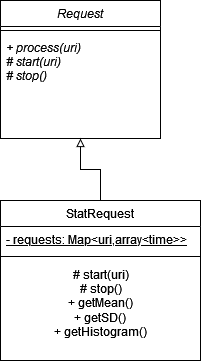

The diagram above was exported from draw.io. Its source (the exported page's mxGraphModel, read from the mxfile embedded in the PNG):
<mxGraphModel dx="1434" dy="764" grid="1" gridSize="10" guides="1" tooltips="1" connect="1" arrows="1" fold="1" page="1" pageScale="1" pageWidth="827" pageHeight="1169" math="0" shadow="0">
  <root>
    <mxCell id="WIyWlLk6GJQsqaUBKTNV-0" />
    <mxCell id="WIyWlLk6GJQsqaUBKTNV-1" parent="WIyWlLk6GJQsqaUBKTNV-0" />
    <mxCell id="zkfFHV4jXpPFQw0GAbJ--0" value="Request" style="swimlane;fontStyle=2;align=center;verticalAlign=top;childLayout=stackLayout;horizontal=1;startSize=26;horizontalStack=0;resizeParent=1;resizeLast=0;collapsible=1;marginBottom=0;rounded=0;shadow=0;strokeWidth=1;" parent="WIyWlLk6GJQsqaUBKTNV-1" vertex="1">
      <mxGeometry x="220" y="120" width="160" height="138" as="geometry">
        <mxRectangle x="230" y="140" width="160" height="26" as="alternateBounds" />
      </mxGeometry>
    </mxCell>
    <mxCell id="zkfFHV4jXpPFQw0GAbJ--4" value="" style="line;html=1;strokeWidth=1;align=left;verticalAlign=middle;spacingTop=-1;spacingLeft=3;spacingRight=3;rotatable=0;labelPosition=right;points=[];portConstraint=eastwest;" parent="zkfFHV4jXpPFQw0GAbJ--0" vertex="1">
      <mxGeometry y="26" width="160" height="8" as="geometry" />
    </mxCell>
    <mxCell id="zkfFHV4jXpPFQw0GAbJ--5" value="+ process(uri)&#10;# start(uri)&#10;# stop()&#10;" style="text;align=left;verticalAlign=top;spacingLeft=4;spacingRight=4;overflow=hidden;rotatable=0;points=[[0,0.5],[1,0.5]];portConstraint=eastwest;fontStyle=2" parent="zkfFHV4jXpPFQw0GAbJ--0" vertex="1">
      <mxGeometry y="34" width="160" height="96" as="geometry" />
    </mxCell>
    <mxCell id="WKGuVYjhTmvcfydX2s6y-1" style="edgeStyle=orthogonalEdgeStyle;rounded=0;orthogonalLoop=1;jettySize=auto;html=1;entryX=0.5;entryY=1;entryDx=0;entryDy=0;endArrow=block;endFill=0;" edge="1" parent="WIyWlLk6GJQsqaUBKTNV-1" source="zkfFHV4jXpPFQw0GAbJ--6" target="zkfFHV4jXpPFQw0GAbJ--0">
      <mxGeometry relative="1" as="geometry" />
    </mxCell>
    <mxCell id="WKGuVYjhTmvcfydX2s6y-3" style="edgeStyle=orthogonalEdgeStyle;rounded=0;orthogonalLoop=1;jettySize=auto;html=1;exitX=1;exitY=0.5;exitDx=0;exitDy=0;strokeColor=#FFFFFF;endArrow=block;endFill=0;" edge="1" parent="WIyWlLk6GJQsqaUBKTNV-1" source="zkfFHV4jXpPFQw0GAbJ--6">
      <mxGeometry relative="1" as="geometry">
        <mxPoint x="420" y="400" as="targetPoint" />
      </mxGeometry>
    </mxCell>
    <mxCell id="zkfFHV4jXpPFQw0GAbJ--6" value="StatRequest" style="swimlane;fontStyle=0;align=center;verticalAlign=top;childLayout=stackLayout;horizontal=1;startSize=26;horizontalStack=0;resizeParent=1;resizeLast=0;collapsible=1;marginBottom=0;rounded=0;shadow=0;strokeWidth=1;" parent="WIyWlLk6GJQsqaUBKTNV-1" vertex="1">
      <mxGeometry x="220" y="320" width="200" height="160" as="geometry">
        <mxRectangle x="130" y="380" width="160" height="26" as="alternateBounds" />
      </mxGeometry>
    </mxCell>
    <mxCell id="zkfFHV4jXpPFQw0GAbJ--10" value="- requests: Map&lt;uri,array&lt;time&gt;&gt;" style="text;align=left;verticalAlign=top;spacingLeft=4;spacingRight=4;overflow=hidden;rotatable=0;points=[[0,0.5],[1,0.5]];portConstraint=eastwest;fontStyle=4" parent="zkfFHV4jXpPFQw0GAbJ--6" vertex="1">
      <mxGeometry y="26" width="200" height="26" as="geometry" />
    </mxCell>
    <mxCell id="zkfFHV4jXpPFQw0GAbJ--9" value="" style="line;html=1;strokeWidth=1;align=left;verticalAlign=middle;spacingTop=-1;spacingLeft=3;spacingRight=3;rotatable=0;labelPosition=right;points=[];portConstraint=eastwest;" parent="zkfFHV4jXpPFQw0GAbJ--6" vertex="1">
      <mxGeometry y="52" width="200" height="8" as="geometry" />
    </mxCell>
    <mxCell id="WKGuVYjhTmvcfydX2s6y-2" value="&lt;div&gt;# start(uri)&lt;/div&gt;&lt;div&gt;# stop()&lt;/div&gt;&lt;div&gt;+ getMean()&lt;/div&gt;&lt;div&gt;+ getSD()&lt;br&gt;+ getHistogram()&lt;br&gt;&lt;/div&gt;&lt;div&gt;&lt;br&gt;&lt;/div&gt;" style="text;html=1;align=center;verticalAlign=middle;resizable=0;points=[];autosize=1;strokeColor=none;fillColor=none;" vertex="1" parent="zkfFHV4jXpPFQw0GAbJ--6">
      <mxGeometry y="60" width="200" height="100" as="geometry" />
    </mxCell>
  </root>
</mxGraphModel>